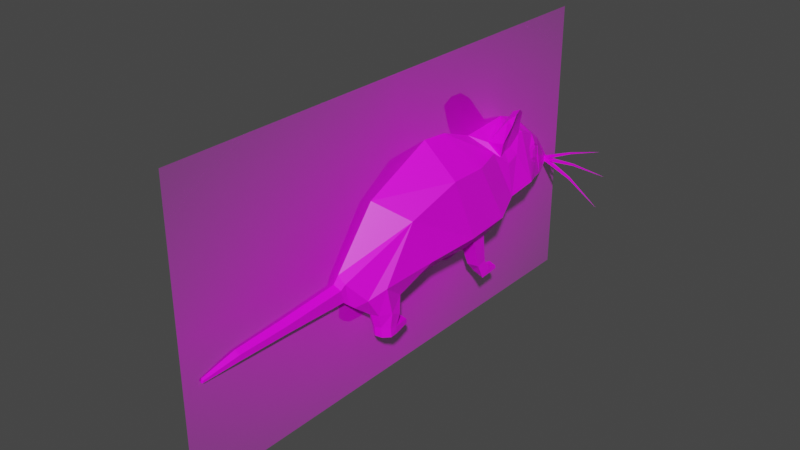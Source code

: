 # Source: Mouse.blend  (saved by Blender 3.1.7; exported with 4.5.12 LTS)
import bpy
from mathutils import Matrix  # noqa: F401  (used for matrix-valued properties, if any)

bpy.ops.wm.read_factory_settings(use_empty=True)
scene = bpy.context.scene
scene.name = 'Scene'

# ---- collections
col_collection = bpy.data.collections.new('Collection'); scene.collection.children.link(col_collection)

# ---- images (referenced by path relative to the original .blend; pixels are not part of the script)
import os
ASSET_DIR = os.environ.get("B2B_ASSET_DIR", "")  # directory of the original .blend (textures are referenced by path, not embedded)
HERE = os.path.dirname(os.path.abspath(__file__))  # packed textures are extracted next to this script under _unpacked/

def load_image(name, relpath, width, height, colorspace="sRGB"):
    """Load a texture the original file referenced (path relative to the .blend, or extracted next to this script)."""
    p = next((c for c in (os.path.join(HERE, relpath), os.path.join(ASSET_DIR, relpath)) if relpath and os.path.exists(c)), "")
    if p:
        img = bpy.data.images.load(p, check_existing=True)
        img.name = name
    else:  # same state as the original file: an image datablock whose file is absent (Cycles renders it pink)
        img = bpy.data.images.new(name, width, height)
        img.source = "FILE"
        img.filepath = "//" + (relpath or name)
    img.colorspace_settings.name = colorspace
    return img
img_colorpalette_png = load_image('ColorPalette.png', 'ColorPalette.png', 1024, 1024, 'sRGB')
img_mouse_jpg = load_image('mouse.jpg', 'mouse.jpg', 1024, 1024, 'sRGB')

# ---- materials (node trees are filled in below, after node groups)
mat_mouse = bpy.data.materials.new('Mouse')
mat_mouse.alpha_threshold = 0.0
mat_mouse.use_transparent_shadow = False
mat_mouse.line_color = (0.0, 0.0, 0.0, 1.0)
mat_mouse_1 = bpy.data.materials.new('mouse')
mat_mouse_1.surface_render_method = 'BLENDED'
mat_mouse_1.blend_method = 'BLEND'
mat_mouse_1.use_transparent_shadow = False

# ---- material node trees
mat_mouse.use_nodes = True; mat_mouse.node_tree.nodes.clear()
_N = mat_mouse.node_tree.nodes; _L = mat_mouse.node_tree.links
n0 = _N.new('ShaderNodeOutputMaterial'); n0.name = 'Material Output'; n0.location = (300, 300)
n1 = _N.new('ShaderNodeBsdfPrincipled'); n1.name = 'Principled BSDF'; n1.location = (10, 300)
n1.distribution = 'GGX'
n1.subsurface_method = 'RANDOM_WALK_SKIN'
n1.inputs[2].default_value = 0.4
n1.inputs[3].default_value = 1.45
n1.inputs[27].default_value = (0.0, 0.0, 0.0, 1.0)
n1.inputs[28].default_value = 1.0
n2 = _N.new('ShaderNodeTexImage'); n2.name = 'Image Texture'; n2.location = (-280, 280)
n2.image = img_colorpalette_png
_L.new(n1.outputs[0], n0.inputs[0])
_L.new(n2.outputs[0], n1.inputs[0])
n0.is_active_output = True
mat_mouse_1.use_nodes = True; mat_mouse_1.node_tree.nodes.clear()
_N = mat_mouse_1.node_tree.nodes; _L = mat_mouse_1.node_tree.links
n0 = _N.new('ShaderNodeOutputMaterial'); n0.name = 'Material Output'; n0.location = (300, 300)
n1 = _N.new('ShaderNodeTexImage'); n1.name = 'Image Texture'; n1.location = (-200, 300)
n1.image = img_mouse_jpg
n1.extension = 'CLIP'
n2 = _N.new('ShaderNodeBsdfPrincipled'); n2.name = 'Principled BSDF'; n2.location = (0, 300)
n2.distribution = 'GGX'
n2.subsurface_method = 'RANDOM_WALK_SKIN'
n2.inputs[3].default_value = 1.45
n2.inputs[27].default_value = (0.0, 0.0, 0.0, 1.0)
n2.inputs[28].default_value = 1.0
_L.new(n1.outputs[0], n2.inputs[0])
_L.new(n1.outputs[1], n2.inputs[4])
_L.new(n2.outputs[0], n0.inputs[0])
n0.is_active_output = True

# ---- world
world_world = bpy.data.worlds.new('World'); scene.world = world_world
world_world.use_nodes = True; world_world.node_tree.nodes.clear()
_N = world_world.node_tree.nodes; _L = world_world.node_tree.links
n0 = _N.new('ShaderNodeOutputWorld'); n0.name = 'World Output'; n0.location = (300, 300)
n1 = _N.new('ShaderNodeBackground'); n1.name = 'Background'; n1.location = (10, 300)
n1.inputs[0].default_value = (0.05088, 0.05088, 0.05088, 1.0)
_L.new(n1.outputs[0], n0.inputs[0])
n0.is_active_output = True
world_world.color = (0.05088, 0.05088, 0.05088)
world_world.use_sun_shadow = False
world_world.sun_shadow_jitter_overblur = 0.0

# ---- meshes
me_cube = bpy.data.meshes.new('Cube')
me_cube.from_pydata([(0.8122, -1.437, 1.357), (0.698, -0.8306, 0.8828), (0.5861, -1.847, 1.124), (0.3218, -2.013, 0.9221), (0.9633, 1.92, 3.278), (0.8177, 2.334, 1.234), (0.0, 1.664, 4.021), (0.0, 3.062, 0.8036), (1.009, 0.8229, 3.316), (0.8092, 1.93, 1.214), (0.7333, 3.058, 3.119), (0.8072, 3.326, 2.879), (0.6559, 3.933, 3.476), (0.7718, 3.722, 2.992), (0.1572, 6.137, 1.972), (0.153, 6.095, 1.86), (0.2087, -2.342, 1.487), (0.2049, -2.259, 1.139), (0.1833, -4.011, 1.361), (0.1833, -4.041, 1.169), (0.1439, -5.396, 1.297), (0.1439, -5.37, 1.147), (0.05508, -6.35, 1.119), (0.05508, -6.353, 1.061), (0.0, -0.1842, 0.3882), (0.0, -2.2, 1.758), (0.0, -1.94, 0.9041), (0.0, -1.041, 3.204), (0.0, 1.74, 0.5268), (0.0, 0.9098, 4.087), (0.0, 3.884, 1.313), (0.0, 2.655, 3.645), (0.0, 4.27, 1.482), (0.0, 4.048, 3.745), (0.0, 6.098, 1.844), (0.0, 6.162, 2.028), (0.0, -2.351, 1.576), (0.0, -2.189, 1.081), (0.0, -3.997, 1.451), (0.0, -4.054, 1.089), (0.0, -5.408, 1.367), (0.0, -5.36, 1.083), (0.0, -6.349, 1.147), (0.0, -6.354, 1.037), (1.142, 1.447, 1.615), (1.137, 2.674, 1.711), (0.3919, 2.041, 0.7988), (0.3817, 2.479, 0.9019), (0.4602, 2.48, -0.007001), (0.4603, 2.809, 0.08852), (0.8181, 2.348, -0.005619), (0.7999, 2.637, 0.131), (0.7799, 2.192, 0.3796), (0.7758, 2.474, 0.4447), (0.4655, 2.156, 0.37), (0.4585, 2.458, 0.441), (0.5118, 3.077, 0.07313), (0.7733, 2.976, 0.07408), (0.5216, 3.071, -0.006225), (0.7831, 2.97, -0.005279), (0.7245, 2.768, 3.316), (0.9144, 3.381, 1.977), (0.738, 4.353, 2.9), (0.3944, 2.971, 3.462), (0.809, 4.364, 2.595), (0.6262, 4.876, 2.559), (0.272, 3.735, 3.655), (0.6526, 4.88, 2.824), (0.0, 5.1, 3.201), (0.0, 4.894, 1.564), (0.8546, 2.965, 3.539), (0.7459, 3.836, 3.823), (0.8432, 3.131, 4.098), (0.6721, 3.612, 4.179), (0.7743, 3.213, 3.628), (0.7054, 3.568, 3.702), (0.9202, 3.539, 4.296), (1.01, 3.252, 4.257), (1.062, 3.024, 4.064), (0.8468, 3.765, 4.141), (0.8143, -0.5225, 2.733), (0.9954, -0.02319, 1.519), (0.2539, -2.239, 1.62), (0.2325, -2.097, 0.9947), (0.1457, -1.874, 0.8466), (0.2458, -0.8396, 0.4858), (0.4194, -1.574, 0.579), (0.8185, -0.988, 0.484), (0.3338, -0.9655, 0.4109), (0.3298, -1.526, 0.576), (0.849, -1.302, 0.6394), (0.6695, -1.567, 0.6349), (0.4887, -1.52, 0.2388), (0.8187, -1.118, 0.1921), (0.3302, -1.054, 0.1945), (0.3629, -1.448, 0.1984), (0.8252, -1.332, 0.2374), (0.6652, -1.488, 0.2749), (0.5115, -1.521, 0.01252), (0.8242, -1.101, 0.006383), (0.353, -1.053, -0.002752), (0.3857, -1.447, 0.001084), (0.848, -1.328, 0.01111), (0.688, -1.487, 0.009044), (0.7131, -0.6172, 0.1273), (0.4337, -0.5539, 0.1297), (0.7186, -0.6092, 0.006094), (0.4565, -0.5525, 0.002708), (0.6578, 3.58, 3.224), (0.6644, 3.317, 3.165), (0.6623, 4.078, 3.472), (0.983, 4.161, 2.136), (0.6362, 5.061, 1.965), (0.4764, 5.092, 2.947), (0.8297, 4.531, 2.079), (0.594, 4.644, 3.218), (0.0, 4.666, 3.536), (0.0, 4.459, 1.58), (0.7373, 4.63, 2.472), (0.7155, 4.622, 2.997), (0.5471, 4.339, 2.781), (0.5844, 4.384, 2.626), (0.5237, 4.503, 2.56), (0.5097, 4.528, 2.828), (0.4691, 4.682, 2.718), (0.435, 4.692, 2.572), (0.4758, 4.228, 2.953), (0.5652, 4.215, 2.506), (0.5295, 4.444, 2.428), (0.4432, 4.481, 3.021), (0.4028, 4.692, 2.88), (0.4288, 4.703, 2.451), (0.7183, 4.316, 2.917), (0.7648, 4.304, 2.582), (0.7302, 4.613, 2.46), (0.6675, 4.61, 3.037), (0.6198, 4.887, 2.844), (0.6097, 4.886, 2.561), (0.7541, 4.489, 2.825), (0.7789, 4.483, 2.659), (0.7604, 4.648, 2.598), (0.7269, 4.646, 2.885), (0.7014, 4.794, 2.789), (0.696, 4.794, 2.649), (0.1555, 5.993, 1.915), (0.1344, 5.993, 2.002), (0.1555, 6.083, 1.915), (0.1344, 6.083, 2.002), (1.077, 5.872, 2.362), (1.055, 5.876, 2.403), (1.078, 5.918, 2.359), (1.056, 5.922, 2.399), (2.153, 5.503, 2.843), (0.1592, 5.994, 1.89), (0.1649, 5.994, 1.98), (0.1592, 6.084, 1.89), (0.1649, 6.084, 1.98), (1.172, 5.874, 2.046), (1.163, 5.877, 2.091), (1.171, 5.92, 2.042), (1.163, 5.924, 2.087), (2.342, 5.504, 2.187), (0.08613, 5.991, 1.923), (0.1302, 5.991, 2.002), (0.08613, 6.081, 1.923), (0.1302, 6.081, 2.002), (1.066, 5.87, 1.625), (1.078, 5.874, 1.67), (1.064, 5.916, 1.621), (1.076, 5.92, 1.666), (2.182, 5.501, 1.246), (0.0, 4.98, 1.972), (0.0, 5.911, 1.497), (0.1884, 5.872, 1.668), (0.0, 5.964, 1.625), (0.01716, 6.018, 1.684), (0.006053, 6.011, 1.921), (0.02645, 6.048, 1.684), (0.01988, 6.056, 1.921), (0.1224, 5.975, 1.689), (0.1626, 5.948, 1.929), (0.1317, 6.005, 1.689), (0.1764, 5.993, 1.929), (0.8021, 2.634, -0.005463), (0.4907, 2.773, -0.006616), (0.8109, 2.319, 0.06745), (0.4614, 2.409, 0.07623), (0.1163, 6.172, 1.925), (0.1147, 6.156, 1.885), (0.0, 6.196, 1.984), (0.0, 6.15, 1.85), (0.143, 6.178, 1.943), (0.14, 6.147, 1.862), (0.04135, 6.123, 1.954), (0.02606, 6.183, 1.951), (0.02608, 6.158, 1.877), (0.04137, 6.107, 1.909), (0.09686, 6.116, 1.939), (0.0959, 6.106, 1.914)], [], [(53, 52, 185, 51), (26, 83, 17, 37), (8, 44, 45, 4), (0, 2, 91, 90), (85, 1, 87, 88), (80, 81, 44, 8), (6, 4, 60, 31), (27, 80, 8, 29), (4, 45, 61, 60), (66, 63, 72, 73), (109, 108, 75, 74), (14, 15, 192, 191), (68, 113, 14, 35), (113, 112, 15, 14), (83, 82, 16, 17), (37, 17, 19, 39), (17, 16, 18, 19), (41, 21, 23, 43), (39, 19, 21, 41), (19, 18, 20, 21), (21, 20, 22, 23), (23, 22, 42, 43), (20, 40, 42, 22), (18, 38, 40, 20), (16, 36, 38, 18), (61, 30, 32, 111), (45, 7, 30, 61), (80, 27, 25, 82), (82, 25, 36, 16), (29, 8, 4, 6), (81, 24, 28, 44), (9, 5, 45, 44), (5, 47, 7, 45), (47, 46, 28, 7), (46, 9, 44, 28), (52, 54, 186, 185), (55, 53, 51, 49), (54, 55, 49, 186), (46, 47, 55, 54), (47, 5, 53, 55), (9, 46, 54, 52), (5, 9, 52, 53), (50, 48, 184, 183), (56, 57, 59, 58), (51, 185, 50, 183), (49, 51, 57, 56), (51, 183, 59, 57), (11, 10, 60, 61), (10, 63, 31, 60), (12, 13, 111, 110), (66, 12, 110, 33), (13, 11, 61, 111), (63, 66, 33, 31), (114, 117, 69, 112), (118, 65, 125, 122), (116, 115, 113, 68), (77, 72, 78), (12, 71, 75), (10, 11, 109), (12, 66, 73, 71), (63, 10, 70, 72), (74, 75, 76, 77), (73, 72, 77, 76), (75, 71, 79), (70, 74, 78), (74, 77, 78), (72, 70, 78), (73, 76, 79), (76, 75, 79), (71, 73, 79), (0, 1, 81, 80), (3, 2, 82, 83), (2, 0, 80, 82), (84, 3, 83, 26), (1, 85, 24, 81), (85, 84, 26, 24), (87, 90, 96, 93), (90, 91, 97, 96), (84, 85, 88, 89), (1, 0, 90, 87), (3, 84, 89, 86), (2, 3, 86, 91), (97, 92, 98, 103), (92, 95, 101, 98), (86, 89, 95, 92), (91, 86, 92, 97), (89, 88, 94, 95), (88, 87, 93, 94), (100, 99, 98, 101), (99, 102, 103, 98), (95, 94, 100, 101), (100, 94, 105, 107), (96, 97, 103, 102), (93, 96, 102, 99), (105, 104, 106, 107), (94, 93, 104, 105), (93, 99, 106, 104), (99, 100, 107, 106), (70, 10, 74), (12, 75, 108), (11, 13, 108, 109), (13, 12, 108), (74, 10, 109), (64, 62, 110, 111), (118, 64, 111, 114), (119, 67, 113, 115), (67, 65, 112, 113), (62, 119, 115, 110), (65, 118, 114, 112), (33, 110, 115, 116), (65, 67, 124, 125), (111, 32, 117, 114), (123, 122, 125, 124), (120, 121, 122, 123), (64, 118, 122, 121), (119, 62, 120, 123), (67, 119, 123, 124), (62, 64, 121, 120), (129, 130, 131, 128), (126, 129, 128, 127), (132, 133, 139, 138), (136, 135, 141, 142), (128, 131, 137, 134), (130, 129, 135, 136), (126, 127, 133, 132), (129, 126, 132, 135), (131, 130, 136, 137), (127, 128, 134, 133), (141, 140, 143, 142), (138, 139, 140, 141), (135, 132, 138, 141), (137, 136, 142, 143), (133, 134, 140, 139), (134, 137, 143, 140), (144, 145, 147, 146), (146, 147, 151, 150), (151, 149, 152), (148, 149, 145, 144), (146, 150, 148, 144), (151, 147, 145, 149), (150, 151, 152), (149, 148, 152), (148, 150, 152), (153, 154, 156, 155), (155, 156, 160, 159), (160, 158, 161), (157, 158, 154, 153), (155, 159, 157, 153), (160, 156, 154, 158), (159, 160, 161), (158, 157, 161), (157, 159, 161), (162, 163, 165, 164), (164, 165, 169, 168), (169, 167, 170), (166, 167, 163, 162), (164, 168, 166, 162), (169, 165, 163, 167), (168, 169, 170), (167, 166, 170), (166, 168, 170), (171, 112, 173, 174), (173, 172, 174), (112, 69, 172, 173), (175, 176, 178, 177), (177, 178, 182, 181), (181, 182, 180, 179), (179, 180, 176, 175), (177, 181, 179, 175), (182, 178, 176, 180), (34, 15, 112, 171), (186, 49, 184, 48), (184, 49, 56, 58), (183, 184, 58, 59), (185, 186, 48, 50), (195, 194, 193, 196), (15, 34, 190, 192), (35, 14, 191, 189), (188, 187, 191, 192), (187, 194, 189, 191), (195, 188, 192, 190), (194, 195, 190, 189), (196, 193, 197, 198), (188, 195, 196, 198), (187, 188, 198, 197), (194, 187, 197, 193)])
_uv = me_cube.uv_layers.new(name='UVMap')
_uv.uv.foreach_set('vector', [0.3492, 0.9747, 0.3492, 0.9747, 0.3492, 0.9747, 0.3492, 0.9747, 0.3492, 0.9747, 0.3492, 0.9747, 0.3492, 0.9747, 0.3492, 0.9747, 0.3492, 0.9747, 0.3492, 0.9747, 0.3492, 0.9747, 0.3492, 0.9747, 0.3492, 0.9747, 0.3492, 0.9747, 0.3492, 0.9747, 0.3492, 0.9747, 0.3492, 0.9747, 0.3492, 0.9747, 0.3492, 0.9747, 0.3492, 0.9747, 0.3492, 0.9747, 0.3492, 0.9747, 0.3492, 0.9747, 0.3492, 0.9747, 0.3492, 0.9747, 0.3492, 0.9747, 0.3492, 0.9747, 0.3492, 0.9747, 0.3492, 0.9747, 0.3492, 0.9747, 0.3492, 0.9747, 0.3492, 0.9747, 0.3492, 0.9747, 0.3492, 0.9747, 0.3492, 0.9747, 0.3492, 0.9747, 0.3492, 0.9747, 0.3492, 0.9747, 0.3492, 0.9747, 0.3492, 0.9747, 0.1426, 0.9629, 0.1426, 0.9629, 0.1426, 0.9629, 0.1426, 0.9629, 0.1664, 0.8461, 0.1664, 0.8461, 0.1664, 0.8461, 0.1664, 0.8461, 0.3492, 0.9747, 0.3492, 0.9747, 0.3492, 0.9747, 0.3492, 0.9747, 0.3492, 0.9747, 0.3492, 0.9747, 0.3492, 0.9747, 0.3492, 0.9747, 0.3492, 0.9747, 0.3492, 0.9747, 0.3492, 0.9747, 0.3492, 0.9747, 0.1572, 0.9619, 0.1572, 0.9619, 0.1572, 0.9619, 0.1572, 0.9619, 0.1572, 0.9619, 0.1572, 0.9619, 0.1572, 0.9619, 0.1572, 0.9619, 0.1572, 0.9619, 0.1572, 0.9619, 0.1572, 0.9619, 0.1572, 0.9619, 0.1572, 0.9619, 0.1572, 0.9619, 0.1572, 0.9619, 0.1572, 0.9619, 0.1572, 0.9619, 0.1572, 0.9619, 0.1572, 0.9619, 0.1572, 0.9619, 0.1572, 0.9619, 0.1572, 0.9619, 0.1572, 0.9619, 0.1572, 0.9619, 0.1572, 0.9619, 0.1572, 0.9619, 0.1572, 0.9619, 0.1572, 0.9619, 0.1572, 0.9619, 0.1572, 0.9619, 0.1572, 0.9619, 0.1572, 0.9619, 0.1572, 0.9619, 0.1572, 0.9619, 0.1572, 0.9619, 0.1572, 0.9619, 0.1572, 0.9619, 0.1572, 0.9619, 0.1572, 0.9619, 0.1572, 0.9619, 0.3492, 0.9747, 0.3492, 0.9747, 0.3492, 0.9747, 0.3492, 0.9747, 0.3492, 0.9747, 0.3492, 0.9747, 0.3492, 0.9747, 0.3492, 0.9747, 0.3492, 0.9747, 0.3492, 0.9747, 0.3492, 0.9747, 0.3492, 0.9747, 0.3492, 0.9747, 0.3492, 0.9747, 0.3492, 0.9747, 0.3492, 0.9747, 0.3492, 0.9747, 0.3492, 0.9747, 0.3492, 0.9747, 0.3492, 0.9747, 0.3492, 0.9747, 0.3492, 0.9747, 0.3492, 0.9747, 0.3492, 0.9747, 0.3492, 0.9747, 0.3492, 0.9747, 0.3492, 0.9747, 0.3492, 0.9747, 0.3492, 0.9747, 0.3492, 0.9747, 0.3492, 0.9747, 0.3492, 0.9747, 0.3492, 0.9747, 0.3492, 0.9747, 0.3492, 0.9747, 0.3492, 0.9747, 0.3492, 0.9747, 0.3492, 0.9747, 0.3492, 0.9747, 0.3492, 0.9747, 0.3492, 0.9747, 0.3492, 0.9747, 0.3492, 0.9747, 0.3492, 0.9747, 0.3492, 0.9747, 0.3492, 0.9747, 0.3492, 0.9747, 0.3492, 0.9747, 0.3492, 0.9747, 0.3492, 0.9747, 0.3492, 0.9747, 0.3492, 0.9747, 0.3492, 0.9747, 0.3492, 0.9747, 0.3492, 0.9747, 0.3492, 0.9747, 0.3492, 0.9747, 0.3492, 0.9747, 0.3492, 0.9747, 0.3492, 0.9747, 0.3492, 0.9747, 0.3492, 0.9747, 0.3492, 0.9747, 0.3492, 0.9747, 0.3492, 0.9747, 0.3492, 0.9747, 0.3492, 0.9747, 0.3492, 0.9747, 0.1538, 0.9761, 0.1538, 0.9761, 0.1538, 0.9761, 0.1538, 0.9761, 0.1538, 0.9761, 0.1538, 0.9761, 0.1538, 0.9761, 0.1538, 0.9761, 0.1538, 0.9761, 0.1538, 0.9761, 0.1538, 0.9761, 0.1538, 0.9761, 0.1538, 0.9761, 0.1538, 0.9761, 0.1538, 0.9761, 0.1538, 0.9761, 0.1538, 0.9761, 0.1538, 0.9761, 0.1538, 0.9761, 0.1538, 0.9761, 0.3492, 0.9747, 0.3492, 0.9747, 0.3492, 0.9747, 0.3492, 0.9747, 0.3492, 0.9747, 0.3492, 0.9747, 0.3492, 0.9747, 0.3492, 0.9747, 0.3492, 0.9747, 0.3492, 0.9747, 0.3492, 0.9747, 0.3492, 0.9747, 0.3492, 0.9747, 0.3492, 0.9747, 0.3492, 0.9747, 0.3492, 0.9747, 0.3492, 0.9747, 0.3492, 0.9747, 0.3492, 0.9747, 0.3492, 0.9747, 0.3492, 0.9747, 0.3492, 0.9747, 0.3492, 0.9747, 0.3492, 0.9747, 0.3492, 0.9747, 0.3492, 0.9747, 0.3492, 0.9747, 0.3492, 0.9747, 0.3492, 0.9747, 0.3492, 0.9747, 0.3492, 0.9747, 0.3492, 0.9747, 0.3492, 0.9747, 0.3492, 0.9747, 0.3492, 0.9747, 0.3492, 0.9747, 0.3492, 0.9747, 0.3492, 0.9747, 0.3492, 0.9747, 0.1426, 0.9629, 0.1426, 0.9629, 0.1426, 0.9629, 0.1426, 0.9629, 0.1426, 0.9629, 0.1426, 0.9629, 0.3492, 0.9747, 0.3492, 0.9747, 0.3492, 0.9747, 0.3492, 0.9747, 0.3492, 0.9747, 0.3492, 0.9747, 0.3492, 0.9747, 0.3492, 0.9747, 0.1426, 0.9629, 0.1426, 0.9629, 0.1426, 0.9629, 0.1426, 0.9629, 0.3492, 0.9747, 0.3492, 0.9747, 0.3492, 0.9747, 0.3492, 0.9747, 0.1426, 0.9629, 0.1426, 0.9629, 0.1426, 0.9629, 0.1426, 0.9629, 0.1426, 0.9629, 0.1426, 0.9629, 0.1426, 0.9629, 0.1426, 0.9629, 0.1426, 0.9629, 0.3492, 0.9747, 0.3492, 0.9747, 0.3492, 0.9747, 0.3492, 0.9747, 0.3492, 0.9747, 0.3492, 0.9747, 0.1426, 0.9629, 0.1426, 0.9629, 0.1426, 0.9629, 0.3492, 0.9747, 0.3492, 0.9747, 0.3492, 0.9747, 0.3492, 0.9747, 0.3492, 0.9747, 0.3492, 0.9747, 0.3492, 0.9747, 0.3492, 0.9747, 0.3492, 0.9747, 0.3492, 0.9747, 0.3492, 0.9747, 0.3492, 0.9747, 0.3492, 0.9747, 0.3492, 0.9747, 0.3492, 0.9747, 0.3492, 0.9747, 0.3492, 0.9747, 0.3492, 0.9747, 0.3492, 0.9747, 0.3492, 0.9747, 0.3492, 0.9747, 0.3492, 0.9747, 0.3492, 0.9747, 0.3492, 0.9747, 0.3492, 0.9747, 0.3492, 0.9747, 0.3492, 0.9747, 0.3492, 0.9747, 0.3492, 0.9747, 0.3492, 0.9747, 0.3492, 0.9747, 0.3492, 0.9747, 0.3492, 0.9747, 0.3492, 0.9747, 0.3492, 0.9747, 0.3492, 0.9747, 0.3492, 0.9747, 0.3492, 0.9747, 0.3492, 0.9747, 0.3492, 0.9747, 0.3492, 0.9747, 0.3492, 0.9747, 0.3492, 0.9747, 0.3492, 0.9747, 0.3492, 0.9747, 0.3492, 0.9747, 0.3492, 0.9747, 0.3492, 0.9747, 0.3492, 0.9747, 0.3492, 0.9747, 0.3492, 0.9747, 0.1538, 0.9761, 0.1538, 0.9761, 0.1538, 0.9761, 0.1538, 0.9761, 0.1538, 0.9761, 0.1538, 0.9761, 0.1538, 0.9761, 0.1538, 0.9761, 0.3492, 0.9747, 0.3492, 0.9747, 0.3492, 0.9747, 0.3492, 0.9747, 0.3492, 0.9747, 0.3492, 0.9747, 0.3492, 0.9747, 0.3492, 0.9747, 0.3492, 0.9747, 0.3492, 0.9747, 0.3492, 0.9747, 0.3492, 0.9747, 0.3492, 0.9747, 0.3492, 0.9747, 0.3492, 0.9747, 0.3492, 0.9747, 0.1538, 0.9761, 0.1538, 0.9761, 0.1538, 0.9761, 0.1538, 0.9761, 0.1538, 0.9761, 0.1538, 0.9761, 0.1538, 0.9761, 0.1538, 0.9761, 0.1538, 0.9761, 0.1538, 0.9761, 0.1538, 0.9761, 0.1538, 0.9761, 0.1538, 0.9761, 0.1538, 0.9761, 0.1538, 0.9761, 0.1538, 0.9761, 0.1538, 0.9761, 0.1538, 0.9761, 0.1538, 0.9761, 0.1538, 0.9761, 0.1538, 0.9761, 0.1538, 0.9761, 0.1538, 0.9761, 0.1538, 0.9761, 0.1538, 0.9761, 0.1538, 0.9761, 0.1538, 0.9761, 0.1538, 0.9761, 0.1538, 0.9761, 0.1538, 0.9761, 0.1538, 0.9761, 0.1538, 0.9761, 0.1538, 0.9761, 0.1538, 0.9761, 0.1538, 0.9761, 0.1538, 0.9761, 0.1538, 0.9761, 0.1538, 0.9761, 0.1538, 0.9761, 0.1538, 0.9761, 0.1426, 0.9629, 0.1426, 0.9629, 0.1426, 0.9629, 0.1426, 0.9629, 0.1426, 0.9629, 0.1426, 0.9629, 0.1426, 0.9629, 0.1426, 0.9629, 0.1426, 0.9629, 0.1426, 0.9629, 0.1426, 0.9629, 0.1426, 0.9629, 0.1426, 0.9629, 0.1426, 0.9629, 0.1426, 0.9629, 0.1426, 0.9629, 0.3492, 0.9747, 0.3492, 0.9747, 0.3492, 0.9747, 0.3492, 0.9747, 0.3492, 0.9747, 0.3492, 0.9747, 0.3492, 0.9747, 0.3492, 0.9747, 0.3492, 0.9747, 0.3492, 0.9747, 0.3492, 0.9747, 0.3492, 0.9747, 0.3492, 0.9747, 0.3492, 0.9747, 0.3492, 0.9747, 0.3492, 0.9747, 0.3492, 0.9747, 0.3492, 0.9747, 0.3492, 0.9747, 0.3492, 0.9747, 0.3492, 0.9747, 0.3492, 0.9747, 0.3492, 0.9747, 0.3492, 0.9747, 0.3492, 0.9747, 0.3492, 0.9747, 0.3492, 0.9747, 0.3492, 0.9747, 0.3492, 0.9747, 0.3492, 0.9747, 0.3492, 0.9747, 0.3492, 0.9747, 0.3492, 0.9747, 0.3492, 0.9747, 0.3492, 0.9747, 0.3492, 0.9747, 0.3492, 0.9747, 0.3492, 0.9747, 0.3492, 0.9747, 0.3492, 0.9747, 0.3492, 0.9747, 0.3492, 0.9747, 0.3492, 0.9747, 0.3492, 0.9747, 0.3492, 0.9747, 0.3492, 0.9747, 0.3492, 0.9747, 0.3492, 0.9747, 0.3492, 0.9747, 0.3492, 0.9747, 0.3492, 0.9747, 0.3492, 0.9747, 0.3492, 0.9747, 0.3492, 0.9747, 0.3492, 0.9747, 0.3492, 0.9747, 0.3492, 0.9747, 0.3492, 0.9747, 0.3492, 0.9747, 0.3492, 0.9747, 0.03648, 0.9648, 0.03648, 0.9648, 0.03648, 0.9648, 0.03648, 0.9648, 0.03648, 0.9648, 0.03648, 0.9648, 0.03648, 0.9648, 0.03648, 0.9648, 0.03648, 0.9648, 0.03648, 0.9648, 0.03648, 0.9648, 0.03648, 0.9648, 0.03648, 0.9648, 0.03648, 0.9648, 0.03648, 0.9648, 0.03648, 0.9648, 0.03648, 0.9648, 0.03648, 0.9648, 0.03648, 0.9648, 0.03648, 0.9648, 0.03648, 0.9648, 0.03648, 0.9648, 0.03648, 0.9648, 0.03648, 0.9648, 0.03648, 0.9648, 0.03648, 0.9648, 0.03648, 0.9648, 0.03648, 0.9648, 0.03648, 0.9648, 0.03648, 0.9648, 0.03648, 0.9648, 0.03648, 0.9648, 0.03648, 0.9648, 0.03648, 0.9648, 0.03648, 0.9648, 0.03648, 0.9648, 0.03648, 0.9648, 0.03648, 0.9648, 0.03648, 0.9648, 0.03648, 0.9648, 0.03648, 0.9648, 0.03648, 0.9648, 0.03648, 0.9648, 0.03648, 0.9648, 0.03648, 0.9648, 0.03648, 0.9648, 0.03648, 0.9648, 0.03648, 0.9648, 0.03648, 0.9648, 0.03648, 0.9648, 0.03648, 0.9648, 0.03648, 0.9648, 0.03648, 0.9648, 0.03648, 0.9648, 0.03648, 0.9648, 0.03648, 0.9648, 0.03648, 0.9648, 0.03648, 0.9648, 0.03648, 0.9648, 0.03648, 0.9648, 0.03648, 0.9648, 0.03648, 0.9648, 0.03648, 0.9648, 0.03648, 0.9648, 0.03819, 0.9724, 0.03819, 0.9724, 0.03819, 0.9724, 0.03819, 0.9724, 0.03819, 0.9724, 0.03819, 0.9724, 0.03819, 0.9724, 0.03819, 0.9724, 0.03819, 0.9724, 0.03819, 0.9724, 0.03819, 0.9724, 0.03819, 0.9724, 0.03819, 0.9724, 0.03819, 0.9724, 0.03819, 0.9724, 0.03819, 0.9724, 0.03819, 0.9724, 0.03819, 0.9724, 0.03819, 0.9724, 0.03819, 0.9724, 0.03819, 0.9724, 0.03819, 0.9724, 0.03819, 0.9724, 0.03819, 0.9724, 0.03819, 0.9724, 0.03819, 0.9724, 0.03819, 0.9724, 0.03819, 0.9724, 0.03819, 0.9724, 0.03819, 0.9724, 0.03819, 0.9724, 0.03819, 0.9724, 0.03819, 0.9724, 0.03819, 0.9724, 0.03819, 0.9724, 0.03819, 0.9724, 0.03819, 0.9724, 0.03819, 0.9724, 0.03819, 0.9724, 0.03819, 0.9724, 0.03819, 0.9724, 0.03819, 0.9724, 0.03819, 0.9724, 0.03819, 0.9724, 0.03819, 0.9724, 0.03819, 0.9724, 0.03819, 0.9724, 0.03819, 0.9724, 0.03819, 0.9724, 0.03819, 0.9724, 0.03819, 0.9724, 0.03819, 0.9724, 0.03819, 0.9724, 0.03819, 0.9724, 0.03819, 0.9724, 0.03819, 0.9724, 0.03819, 0.9724, 0.03819, 0.9724, 0.03819, 0.9724, 0.03819, 0.9724, 0.03819, 0.9724, 0.03819, 0.9724, 0.03819, 0.9724, 0.03819, 0.9724, 0.03819, 0.9724, 0.03819, 0.9724, 0.03819, 0.9724, 0.03819, 0.9724, 0.03819, 0.9724, 0.03819, 0.9724, 0.03819, 0.9724, 0.03819, 0.9724, 0.03819, 0.9724, 0.03819, 0.9724, 0.03819, 0.9724, 0.03819, 0.9724, 0.03819, 0.9724, 0.03819, 0.9724, 0.03819, 0.9724, 0.03819, 0.9724, 0.03819, 0.9724, 0.03819, 0.9724, 0.03819, 0.9724, 0.03819, 0.9724, 0.03819, 0.9724, 0.03819, 0.9724, 0.03819, 0.9724, 0.03819, 0.9724, 0.03819, 0.9724, 0.03819, 0.9724, 0.03819, 0.9724, 0.03819, 0.9724, 0.03819, 0.9724, 0.03819, 0.9724, 0.03819, 0.9724, 0.03819, 0.9724, 0.1563, 0.8555, 0.1563, 0.8555, 0.1563, 0.8555, 0.1563, 0.8555, 0.3492, 0.9747, 0.3492, 0.9747, 0.3492, 0.9747, 0.3492, 0.9747, 0.3492, 0.9747, 0.3492, 0.9747, 0.3492, 0.9747, 0.09766, 0.9648, 0.09766, 0.9648, 0.09766, 0.9648, 0.09766, 0.9648, 0.09766, 0.9648, 0.09766, 0.9648, 0.09766, 0.9648, 0.09766, 0.9648, 0.09766, 0.9648, 0.09766, 0.9648, 0.09766, 0.9648, 0.09766, 0.9648, 0.09766, 0.9648, 0.09766, 0.9648, 0.09766, 0.9648, 0.09766, 0.9648, 0.09766, 0.9648, 0.09766, 0.9648, 0.09766, 0.9648, 0.09766, 0.9648, 0.09766, 0.9648, 0.09766, 0.9648, 0.09766, 0.9648, 0.09766, 0.9648, 0.1563, 0.8555, 0.1563, 0.8555, 0.1563, 0.8555, 0.1563, 0.8555, 0.1538, 0.9761, 0.1538, 0.9761, 0.1538, 0.9761, 0.1538, 0.9761, 0.1538, 0.9761, 0.1538, 0.9761, 0.1538, 0.9761, 0.1538, 0.9761, 0.1538, 0.9761, 0.1538, 0.9761, 0.1538, 0.9761, 0.1538, 0.9761, 0.1538, 0.9761, 0.1538, 0.9761, 0.1538, 0.9761, 0.1538, 0.9761, 0.1664, 0.8461, 0.1664, 0.8461, 0.1664, 0.8461, 0.1664, 0.8461, 0.1664, 0.8461, 0.1664, 0.8461, 0.1664, 0.8461, 0.1664, 0.8461, 0.1664, 0.8461, 0.1664, 0.8461, 0.1664, 0.8461, 0.1664, 0.8461, 0.1664, 0.8461, 0.1664, 0.8461, 0.1664, 0.8461, 0.1664, 0.8461, 0.1664, 0.8461, 0.1664, 0.8461, 0.1664, 0.8461, 0.1664, 0.8461, 0.1664, 0.8461, 0.1664, 0.8461, 0.1664, 0.8461, 0.1664, 0.8461, 0.1664, 0.8461, 0.1664, 0.8461, 0.1664, 0.8461, 0.1664, 0.8461, 0.1664, 0.8461, 0.1664, 0.8461, 0.1664, 0.8461, 0.1664, 0.8461, 0.1664, 0.8461, 0.1664, 0.8461, 0.1664, 0.8461, 0.1664, 0.8461, 0.1664, 0.8461, 0.1664, 0.8461, 0.1664, 0.8461, 0.1664, 0.8461, 0.1664, 0.8461, 0.1664, 0.8461, 0.1664, 0.8461, 0.1664, 0.8461])
me_cube.materials.append(mat_mouse)
me_cube.use_remesh_preserve_volume = False
me_cube.use_remesh_preserve_attributes = False
me_cube.use_mirror_vertex_groups = False
me_cube.update()
me_mouse = bpy.data.meshes.new('mouse')
me_mouse.from_pydata([(-0.8893, -0.2166, -1.239e-08), (0.8893, -0.2166, -1.239e-08), (-0.8893, 0.7834, -1.239e-08), (0.8893, 0.7834, -1.239e-08)], [], [(0, 2, 3, 1)])
_uv = me_mouse.uv_layers.new(name='UVMap')
_uv.uv.foreach_set('vector', [0.0, 0.0, 0.0, 1.0, 1.0, 1.0, 1.0, 0.0])
me_mouse.materials.append(mat_mouse_1)
me_mouse.use_remesh_fix_poles = True
me_mouse.use_remesh_preserve_attributes = False
me_mouse.update()

# ---- objects
ob_cube = bpy.data.objects.new('Cube', me_cube)
ob_mouse = bpy.data.objects.new('mouse', me_mouse)
ob_empty = bpy.data.objects.new('empty', None)

# ---- transforms, parenting, visibility, modifiers, constraints
ob_cube.location = (0.0, 0.0, 0.0)
ob_cube.lock_rotations_4d = False
ob_cube.empty_display_type = 'ARROWS'
ob_cube.lineart.crease_threshold = 0.0
_m = ob_cube.modifiers.new('Hops_Mirror', 'MIRROR')
_m.use_bisect_axis = (True, False, False)
_m.use_clip = True
_m.mirror_object = ob_empty
ob_mouse.location = (0.0, 0.0, 0.0)
ob_mouse.rotation_euler = (1.571, -0.0, 4.712)
ob_mouse.scale = (7.686, 7.686, 7.686)
ob_empty.location = (0.0, 0.0, 0.0)

# ---- collection membership
col_collection.objects.link(ob_cube)
col_collection.objects.link(ob_mouse)
col_collection.objects.link(ob_empty)

# ---- scene / render settings (as saved in the file)
scene.frame_start = 1; scene.frame_end = 250; scene.frame_set(1)
scene.render.engine = 'BLENDER_EEVEE_NEXT'
scene.cycles.sampling_pattern = 'TABULATED_SOBOL'
scene.cycles.use_light_tree = False
scene.view_settings.view_transform = 'Filmic'
bpy.context.view_layer.update()

# ---- added for rendering (the .blend has no active camera and no usable light): camera, sun
cam_auto = bpy.data.cameras.new('AutoCamera')
cam_auto.lens = 50.0
cam_auto.sensor_width = 36.0
cam_auto.clip_end = 1000.0
ob_auto_camera = bpy.data.objects.new('AutoCamera', cam_auto)
scene.collection.objects.link(ob_auto_camera)
ob_auto_camera.location = (15.1428, -18.1713, 14.2926)
ob_auto_camera.rotation_euler = (1.09748, -7.21219e-08, 0.694738)
scene.camera = ob_auto_camera
light_auto_sun = bpy.data.lights.new('AutoSun', 'SUN')
light_auto_sun.energy = 3.0
light_auto_sun.angle = 0.0523599
ob_auto_sun = bpy.data.objects.new('AutoSun', light_auto_sun)
scene.collection.objects.link(ob_auto_sun)
ob_auto_sun.rotation_euler = (0.872665, 0.174533, 0.523599)
bpy.context.view_layer.update()

